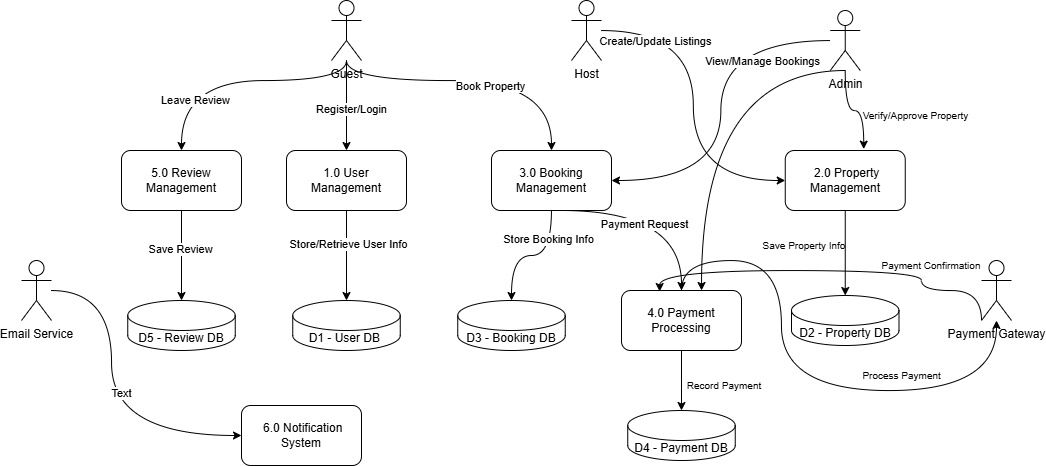

The diagram above was exported from draw.io. Its source (the exported page's mxGraphModel, read from the mxfile embedded in the PNG):
<mxGraphModel dx="2053" dy="715" grid="1" gridSize="10" guides="1" tooltips="1" connect="1" arrows="1" fold="1" page="1" pageScale="1" pageWidth="827" pageHeight="1169" math="0" shadow="0">
  <root>
    <mxCell id="0" />
    <mxCell id="1" parent="0" />
    <mxCell id="vmWxECxWMa2DTP-zjhuI-24" style="edgeStyle=orthogonalEdgeStyle;rounded=0;orthogonalLoop=1;jettySize=auto;html=1;entryX=0.5;entryY=0;entryDx=0;entryDy=0;curved=1;" edge="1" parent="1" source="vmWxECxWMa2DTP-zjhuI-1" target="vmWxECxWMa2DTP-zjhuI-12">
      <mxGeometry relative="1" as="geometry">
        <Array as="points">
          <mxPoint x="185" y="160" />
          <mxPoint x="20" y="160" />
        </Array>
      </mxGeometry>
    </mxCell>
    <mxCell id="vmWxECxWMa2DTP-zjhuI-54" value="Leave Review" style="edgeLabel;html=1;align=center;verticalAlign=middle;resizable=0;points=[];" vertex="1" connectable="0" parent="vmWxECxWMa2DTP-zjhuI-24">
      <mxGeometry x="0.6047" y="13" relative="1" as="geometry">
        <mxPoint as="offset" />
      </mxGeometry>
    </mxCell>
    <mxCell id="vmWxECxWMa2DTP-zjhuI-25" style="edgeStyle=orthogonalEdgeStyle;rounded=0;orthogonalLoop=1;jettySize=auto;html=1;entryX=0.5;entryY=0;entryDx=0;entryDy=0;curved=1;" edge="1" parent="1" source="vmWxECxWMa2DTP-zjhuI-1" target="vmWxECxWMa2DTP-zjhuI-8">
      <mxGeometry relative="1" as="geometry" />
    </mxCell>
    <mxCell id="vmWxECxWMa2DTP-zjhuI-53" value="Register/Login" style="edgeLabel;html=1;align=center;verticalAlign=middle;resizable=0;points=[];" vertex="1" connectable="0" parent="vmWxECxWMa2DTP-zjhuI-25">
      <mxGeometry x="0.08" y="4" relative="1" as="geometry">
        <mxPoint as="offset" />
      </mxGeometry>
    </mxCell>
    <mxCell id="vmWxECxWMa2DTP-zjhuI-26" style="edgeStyle=orthogonalEdgeStyle;rounded=0;orthogonalLoop=1;jettySize=auto;html=1;entryX=0.5;entryY=0;entryDx=0;entryDy=0;curved=1;" edge="1" parent="1" source="vmWxECxWMa2DTP-zjhuI-1" target="vmWxECxWMa2DTP-zjhuI-10">
      <mxGeometry relative="1" as="geometry">
        <Array as="points">
          <mxPoint x="185" y="160" />
          <mxPoint x="390" y="160" />
        </Array>
      </mxGeometry>
    </mxCell>
    <mxCell id="vmWxECxWMa2DTP-zjhuI-52" value="Book Property" style="edgeLabel;html=1;align=center;verticalAlign=middle;resizable=0;points=[];" vertex="1" connectable="0" parent="vmWxECxWMa2DTP-zjhuI-26">
      <mxGeometry x="0.1064" y="-5" relative="1" as="geometry">
        <mxPoint as="offset" />
      </mxGeometry>
    </mxCell>
    <mxCell id="vmWxECxWMa2DTP-zjhuI-1" value="Guest" style="shape=umlActor;verticalLabelPosition=bottom;verticalAlign=top;html=1;outlineConnect=0;" vertex="1" parent="1">
      <mxGeometry x="170" y="80" width="30" height="60" as="geometry" />
    </mxCell>
    <mxCell id="vmWxECxWMa2DTP-zjhuI-31" style="edgeStyle=orthogonalEdgeStyle;rounded=0;orthogonalLoop=1;jettySize=auto;html=1;entryX=0;entryY=0.5;entryDx=0;entryDy=0;curved=1;" edge="1" parent="1" source="vmWxECxWMa2DTP-zjhuI-2" target="vmWxECxWMa2DTP-zjhuI-16">
      <mxGeometry relative="1" as="geometry" />
    </mxCell>
    <mxCell id="vmWxECxWMa2DTP-zjhuI-51" value="Create/Update Listings" style="edgeLabel;html=1;align=center;verticalAlign=middle;resizable=0;points=[];" vertex="1" connectable="0" parent="vmWxECxWMa2DTP-zjhuI-31">
      <mxGeometry x="-0.6812" y="-10" relative="1" as="geometry">
        <mxPoint as="offset" />
      </mxGeometry>
    </mxCell>
    <mxCell id="vmWxECxWMa2DTP-zjhuI-2" value="Host" style="shape=umlActor;verticalLabelPosition=bottom;verticalAlign=top;html=1;outlineConnect=0;" vertex="1" parent="1">
      <mxGeometry x="410" y="80" width="30" height="60" as="geometry" />
    </mxCell>
    <mxCell id="vmWxECxWMa2DTP-zjhuI-41" style="edgeStyle=orthogonalEdgeStyle;rounded=0;orthogonalLoop=1;jettySize=auto;html=1;entryX=1;entryY=0.5;entryDx=0;entryDy=0;curved=1;" edge="1" parent="1" source="vmWxECxWMa2DTP-zjhuI-4" target="vmWxECxWMa2DTP-zjhuI-10">
      <mxGeometry relative="1" as="geometry" />
    </mxCell>
    <mxCell id="vmWxECxWMa2DTP-zjhuI-50" value="View/Manage Bookings" style="edgeLabel;html=1;align=center;verticalAlign=middle;resizable=0;points=[];" vertex="1" connectable="0" parent="vmWxECxWMa2DTP-zjhuI-41">
      <mxGeometry x="0.6198" y="-6" relative="1" as="geometry">
        <mxPoint x="82" y="-114" as="offset" />
      </mxGeometry>
    </mxCell>
    <mxCell id="vmWxECxWMa2DTP-zjhuI-4" value="Admin" style="shape=umlActor;verticalLabelPosition=bottom;verticalAlign=top;html=1;outlineConnect=0;" vertex="1" parent="1">
      <mxGeometry x="668.75" y="90" width="30" height="60" as="geometry" />
    </mxCell>
    <mxCell id="vmWxECxWMa2DTP-zjhuI-5" value="Payment Gateway" style="shape=umlActor;verticalLabelPosition=bottom;verticalAlign=top;html=1;outlineConnect=0;" vertex="1" parent="1">
      <mxGeometry x="820" y="340" width="30" height="60" as="geometry" />
    </mxCell>
    <mxCell id="vmWxECxWMa2DTP-zjhuI-36" style="edgeStyle=orthogonalEdgeStyle;rounded=0;orthogonalLoop=1;jettySize=auto;html=1;entryX=0;entryY=0.5;entryDx=0;entryDy=0;curved=1;" edge="1" parent="1" source="vmWxECxWMa2DTP-zjhuI-6" target="vmWxECxWMa2DTP-zjhuI-20">
      <mxGeometry relative="1" as="geometry">
        <Array as="points">
          <mxPoint x="-50" y="370" />
          <mxPoint x="-50" y="515" />
        </Array>
      </mxGeometry>
    </mxCell>
    <mxCell id="vmWxECxWMa2DTP-zjhuI-59" value="Text" style="edgeLabel;html=1;align=center;verticalAlign=middle;resizable=0;points=[];" vertex="1" connectable="0" parent="vmWxECxWMa2DTP-zjhuI-36">
      <mxGeometry x="-0.0293" y="9" relative="1" as="geometry">
        <mxPoint as="offset" />
      </mxGeometry>
    </mxCell>
    <mxCell id="vmWxECxWMa2DTP-zjhuI-6" value="Email Service" style="shape=umlActor;verticalLabelPosition=bottom;verticalAlign=top;html=1;outlineConnect=0;" vertex="1" parent="1">
      <mxGeometry x="-140" y="340" width="30" height="60" as="geometry" />
    </mxCell>
    <mxCell id="vmWxECxWMa2DTP-zjhuI-8" value="1.0 User Management" style="rounded=1;whiteSpace=wrap;html=1;" vertex="1" parent="1">
      <mxGeometry x="125" y="230" width="120" height="60" as="geometry" />
    </mxCell>
    <mxCell id="vmWxECxWMa2DTP-zjhuI-9" value="D1 - User DB&amp;nbsp;" style="shape=cylinder3;whiteSpace=wrap;html=1;boundedLbl=1;backgroundOutline=1;size=15;" vertex="1" parent="1">
      <mxGeometry x="131.25" y="380" width="107.5" height="50" as="geometry" />
    </mxCell>
    <mxCell id="vmWxECxWMa2DTP-zjhuI-33" style="edgeStyle=orthogonalEdgeStyle;rounded=0;orthogonalLoop=1;jettySize=auto;html=1;entryX=0.5;entryY=0;entryDx=0;entryDy=0;curved=1;" edge="1" parent="1" target="vmWxECxWMa2DTP-zjhuI-14">
      <mxGeometry relative="1" as="geometry">
        <mxPoint x="400" y="290" as="sourcePoint" />
      </mxGeometry>
    </mxCell>
    <mxCell id="vmWxECxWMa2DTP-zjhuI-58" value="Payment Request" style="edgeLabel;html=1;align=center;verticalAlign=middle;resizable=0;points=[];" vertex="1" connectable="0" parent="vmWxECxWMa2DTP-zjhuI-33">
      <mxGeometry x="-0.178" y="-13" relative="1" as="geometry">
        <mxPoint as="offset" />
      </mxGeometry>
    </mxCell>
    <mxCell id="vmWxECxWMa2DTP-zjhuI-10" value="3.0 Booking Management" style="rounded=1;whiteSpace=wrap;html=1;" vertex="1" parent="1">
      <mxGeometry x="330" y="230" width="120" height="60" as="geometry" />
    </mxCell>
    <mxCell id="vmWxECxWMa2DTP-zjhuI-11" value="D3 - Booking DB" style="shape=cylinder3;whiteSpace=wrap;html=1;boundedLbl=1;backgroundOutline=1;size=15;" vertex="1" parent="1">
      <mxGeometry x="296.25" y="380" width="107.5" height="50" as="geometry" />
    </mxCell>
    <mxCell id="vmWxECxWMa2DTP-zjhuI-12" value="5.0 Review Management" style="rounded=1;whiteSpace=wrap;html=1;" vertex="1" parent="1">
      <mxGeometry x="-40" y="230" width="120" height="60" as="geometry" />
    </mxCell>
    <mxCell id="vmWxECxWMa2DTP-zjhuI-13" value="D5 - Review DB" style="shape=cylinder3;whiteSpace=wrap;html=1;boundedLbl=1;backgroundOutline=1;size=15;" vertex="1" parent="1">
      <mxGeometry x="-33.75" y="380" width="107.5" height="50" as="geometry" />
    </mxCell>
    <mxCell id="vmWxECxWMa2DTP-zjhuI-43" style="edgeStyle=orthogonalEdgeStyle;rounded=0;orthogonalLoop=1;jettySize=auto;html=1;curved=1;exitX=0.5;exitY=0;exitDx=0;exitDy=0;" edge="1" parent="1" source="vmWxECxWMa2DTP-zjhuI-14" target="vmWxECxWMa2DTP-zjhuI-5">
      <mxGeometry relative="1" as="geometry">
        <Array as="points">
          <mxPoint x="520" y="340" />
          <mxPoint x="620" y="340" />
          <mxPoint x="620" y="470" />
          <mxPoint x="835" y="470" />
        </Array>
      </mxGeometry>
    </mxCell>
    <mxCell id="vmWxECxWMa2DTP-zjhuI-14" value="4.0 Payment Processing" style="rounded=1;whiteSpace=wrap;html=1;" vertex="1" parent="1">
      <mxGeometry x="460" y="370" width="120" height="60" as="geometry" />
    </mxCell>
    <mxCell id="vmWxECxWMa2DTP-zjhuI-15" value="D4 - Payment DB" style="shape=cylinder3;whiteSpace=wrap;html=1;boundedLbl=1;backgroundOutline=1;size=15;" vertex="1" parent="1">
      <mxGeometry x="466.25" y="490" width="107.5" height="50" as="geometry" />
    </mxCell>
    <mxCell id="vmWxECxWMa2DTP-zjhuI-16" value="&amp;nbsp;2.0 Property Management" style="rounded=1;whiteSpace=wrap;html=1;" vertex="1" parent="1">
      <mxGeometry x="623.75" y="230" width="120" height="60" as="geometry" />
    </mxCell>
    <mxCell id="vmWxECxWMa2DTP-zjhuI-20" value="&amp;nbsp;6.0 Notification System" style="rounded=1;whiteSpace=wrap;html=1;" vertex="1" parent="1">
      <mxGeometry x="80" y="485" width="120" height="60" as="geometry" />
    </mxCell>
    <mxCell id="vmWxECxWMa2DTP-zjhuI-21" value="D2 - Property DB" style="shape=cylinder3;whiteSpace=wrap;html=1;boundedLbl=1;backgroundOutline=1;size=15;" vertex="1" parent="1">
      <mxGeometry x="630" y="375" width="107.5" height="50" as="geometry" />
    </mxCell>
    <mxCell id="vmWxECxWMa2DTP-zjhuI-28" style="edgeStyle=orthogonalEdgeStyle;rounded=0;orthogonalLoop=1;jettySize=auto;html=1;entryX=0.5;entryY=0;entryDx=0;entryDy=0;entryPerimeter=0;curved=1;" edge="1" parent="1" source="vmWxECxWMa2DTP-zjhuI-16" target="vmWxECxWMa2DTP-zjhuI-21">
      <mxGeometry relative="1" as="geometry" />
    </mxCell>
    <mxCell id="vmWxECxWMa2DTP-zjhuI-32" style="edgeStyle=orthogonalEdgeStyle;rounded=0;orthogonalLoop=1;jettySize=auto;html=1;entryX=0.5;entryY=0;entryDx=0;entryDy=0;entryPerimeter=0;curved=1;" edge="1" parent="1" source="vmWxECxWMa2DTP-zjhuI-10" target="vmWxECxWMa2DTP-zjhuI-11">
      <mxGeometry relative="1" as="geometry" />
    </mxCell>
    <mxCell id="vmWxECxWMa2DTP-zjhuI-57" value="Store Booking Info" style="edgeLabel;html=1;align=center;verticalAlign=middle;resizable=0;points=[];" vertex="1" connectable="0" parent="vmWxECxWMa2DTP-zjhuI-32">
      <mxGeometry x="-0.56" y="-4" relative="1" as="geometry">
        <mxPoint as="offset" />
      </mxGeometry>
    </mxCell>
    <mxCell id="vmWxECxWMa2DTP-zjhuI-34" style="edgeStyle=orthogonalEdgeStyle;rounded=0;orthogonalLoop=1;jettySize=auto;html=1;entryX=0.5;entryY=0;entryDx=0;entryDy=0;entryPerimeter=0;curved=1;" edge="1" parent="1" source="vmWxECxWMa2DTP-zjhuI-8" target="vmWxECxWMa2DTP-zjhuI-9">
      <mxGeometry relative="1" as="geometry" />
    </mxCell>
    <mxCell id="vmWxECxWMa2DTP-zjhuI-56" value="Store/Retrieve User Info" style="edgeLabel;html=1;align=center;verticalAlign=middle;resizable=0;points=[];" vertex="1" connectable="0" parent="vmWxECxWMa2DTP-zjhuI-34">
      <mxGeometry x="-0.2756" y="1" relative="1" as="geometry">
        <mxPoint as="offset" />
      </mxGeometry>
    </mxCell>
    <mxCell id="vmWxECxWMa2DTP-zjhuI-35" style="edgeStyle=orthogonalEdgeStyle;rounded=0;orthogonalLoop=1;jettySize=auto;html=1;entryX=0.5;entryY=0;entryDx=0;entryDy=0;entryPerimeter=0;curved=1;" edge="1" parent="1" source="vmWxECxWMa2DTP-zjhuI-12" target="vmWxECxWMa2DTP-zjhuI-13">
      <mxGeometry relative="1" as="geometry" />
    </mxCell>
    <mxCell id="vmWxECxWMa2DTP-zjhuI-55" value="Save Review" style="edgeLabel;html=1;align=center;verticalAlign=middle;resizable=0;points=[];" vertex="1" connectable="0" parent="vmWxECxWMa2DTP-zjhuI-35">
      <mxGeometry x="-0.1422" y="-2" relative="1" as="geometry">
        <mxPoint as="offset" />
      </mxGeometry>
    </mxCell>
    <mxCell id="vmWxECxWMa2DTP-zjhuI-37" style="edgeStyle=orthogonalEdgeStyle;rounded=0;orthogonalLoop=1;jettySize=auto;html=1;entryX=0.5;entryY=0;entryDx=0;entryDy=0;entryPerimeter=0;curved=1;" edge="1" parent="1" source="vmWxECxWMa2DTP-zjhuI-14" target="vmWxECxWMa2DTP-zjhuI-15">
      <mxGeometry relative="1" as="geometry" />
    </mxCell>
    <mxCell id="vmWxECxWMa2DTP-zjhuI-39" style="edgeStyle=orthogonalEdgeStyle;rounded=0;orthogonalLoop=1;jettySize=auto;html=1;entryX=0.654;entryY=-0.023;entryDx=0;entryDy=0;entryPerimeter=0;curved=1;" edge="1" parent="1" source="vmWxECxWMa2DTP-zjhuI-4" target="vmWxECxWMa2DTP-zjhuI-16">
      <mxGeometry relative="1" as="geometry" />
    </mxCell>
    <mxCell id="vmWxECxWMa2DTP-zjhuI-40" style="edgeStyle=orthogonalEdgeStyle;rounded=0;orthogonalLoop=1;jettySize=auto;html=1;entryX=0.667;entryY=0;entryDx=0;entryDy=0;entryPerimeter=0;curved=1;" edge="1" parent="1" target="vmWxECxWMa2DTP-zjhuI-14">
      <mxGeometry relative="1" as="geometry">
        <mxPoint x="684" y="150" as="sourcePoint" />
      </mxGeometry>
    </mxCell>
    <mxCell id="vmWxECxWMa2DTP-zjhuI-44" style="edgeStyle=orthogonalEdgeStyle;rounded=0;orthogonalLoop=1;jettySize=auto;html=1;entryX=0.318;entryY=0.017;entryDx=0;entryDy=0;entryPerimeter=0;curved=1;exitX=0;exitY=1;exitDx=0;exitDy=0;exitPerimeter=0;" edge="1" parent="1" source="vmWxECxWMa2DTP-zjhuI-5" target="vmWxECxWMa2DTP-zjhuI-14">
      <mxGeometry relative="1" as="geometry">
        <Array as="points">
          <mxPoint x="820" y="370" />
          <mxPoint x="760" y="370" />
          <mxPoint x="760" y="350" />
          <mxPoint x="498" y="350" />
        </Array>
      </mxGeometry>
    </mxCell>
    <mxCell id="vmWxECxWMa2DTP-zjhuI-45" value="Record Payment" style="text;html=1;whiteSpace=wrap;strokeColor=none;fillColor=none;align=center;verticalAlign=middle;rounded=0;fontSize=10;" vertex="1" parent="1">
      <mxGeometry x="520" y="450" width="86.25" height="30" as="geometry" />
    </mxCell>
    <mxCell id="vmWxECxWMa2DTP-zjhuI-46" value="Process&amp;nbsp;&lt;span style=&quot;color: rgba(0, 0, 0, 0); font-family: monospace; font-size: 0px; text-align: start; text-wrap-mode: nowrap;&quot;&gt;%3CmxGraphModel%3E%3Croot%3E%3CmxCell%20id%3D%220%22%2F%3E%3CmxCell%20id%3D%221%22%20parent%3D%220%22%2F%3E%3CmxCell%20id%3D%222%22%20value%3D%22Record%20Payment%22%20style%3D%22text%3Bhtml%3D1%3BwhiteSpace%3Dwrap%3BstrokeColor%3Dnone%3BfillColor%3Dnone%3Balign%3Dcenter%3BverticalAlign%3Dmiddle%3Brounded%3D0%3BfontSize%3D10%3B%22%20vertex%3D%221%22%20parent%3D%221%22%3E%3CmxGeometry%20x%3D%22520%22%20y%3D%22450%22%20width%3D%2286.25%22%20height%3D%2230%22%20as%3D%22geometry%22%2F%3E%3C%2FmxCell%3E%3C%2Froot%3E%3C%2FmxGraphModel%3E&lt;/span&gt;Payment&amp;nbsp;" style="text;html=1;whiteSpace=wrap;strokeColor=none;fillColor=none;align=center;verticalAlign=middle;rounded=0;fontSize=10;" vertex="1" parent="1">
      <mxGeometry x="698.75" y="440" width="86.25" height="30" as="geometry" />
    </mxCell>
    <mxCell id="vmWxECxWMa2DTP-zjhuI-47" value="Payment Confirmation&lt;span style=&quot;color: rgba(0, 0, 0, 0); font-family: monospace; font-size: 0px; text-align: start; text-wrap-mode: nowrap;&quot;&gt;%3CmxGraphModel%3E%3Croot%3E%3CmxCell%20id%3D%220%22%2F%3E%3CmxCell%20id%3D%221%22%20parent%3D%220%22%2F%3E%3CmxCell%20id%3D%222%22%20value%3D%22Record%20Payment%22%20style%3D%22text%3Bhtml%3D1%3BwhiteSpace%3Dwrap%3BstrokeColor%3Dnone%3BfillColor%3Dnone%3Balign%3Dcenter%3BverticalAlign%3Dmiddle%3Brounded%3D0%3BfontSize%3D10%3B%22%20vertex%3D%221%22%20parent%3D%221%22%3E%3CmxGeometry%20x%3D%22520%22%20y%3D%22450%22%20width%3D%2286.25%22%20height%3D%2230%22%20as%3D%22geometry%22%2F%3E%3C%2FmxCell%3E%3C%2Froot%3E%3C%2FmxGraphModel%3E&lt;/span&gt;" style="text;html=1;whiteSpace=wrap;strokeColor=none;fillColor=none;align=center;verticalAlign=middle;rounded=0;fontSize=10;" vertex="1" parent="1">
      <mxGeometry x="710" y="330" width="120" height="30" as="geometry" />
    </mxCell>
    <mxCell id="vmWxECxWMa2DTP-zjhuI-48" value="Save Property Info" style="text;html=1;whiteSpace=wrap;strokeColor=none;fillColor=none;align=center;verticalAlign=middle;rounded=0;fontSize=10;" vertex="1" parent="1">
      <mxGeometry x="600" y="310" width="86.25" height="30" as="geometry" />
    </mxCell>
    <mxCell id="vmWxECxWMa2DTP-zjhuI-49" value="Verify/Approve Property" style="text;html=1;whiteSpace=wrap;strokeColor=none;fillColor=none;align=center;verticalAlign=middle;rounded=0;fontSize=10;" vertex="1" parent="1">
      <mxGeometry x="698.75" y="180" width="111.25" height="30" as="geometry" />
    </mxCell>
  </root>
</mxGraphModel>